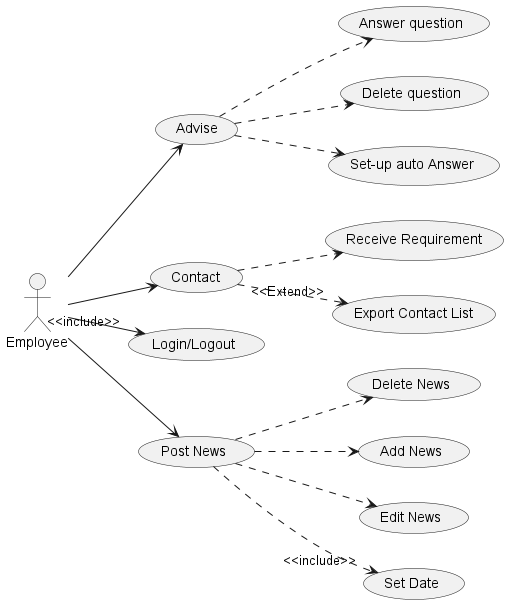

The diagram above was rendered by PlantUML. Its source (embedded in the PNG):
@startuml
left to right direction
skinparam DefaultTextAlignment center
skinparam style strictuml
Actor Employee as Emp
usecase "Advise" as UCAdv
usecase "Answer question" as UCAns
usecase "Delete question" as UCDeQ
usecase "Set-up auto Answer " as UCSeAuto
Emp-->UCAdv
(UCAdv)..>(UCAns)
(UCAdv)..>(UCDeQ)
(UCAdv)..>(UCSeAuto)
usecase "Contact" as UCCont
usecase "Receive Requirement" as UCReq /'Tiếp nhận yêu cầu'/
usecase "Export Contact List" as UCExCL /'Xuất danh sách liên hệ'/
Emp-->(UCCont)
(UCCont)..>(UCReq)
(UCCont)..>"<<Extend>>"(UCExCL)
usecase "Login/Logout" as UCAcc
Emp-->"<<include>>"(UCAcc)
'/Đăng tin BDS'/
usecase "Post News" as UCNew
 usecase "Delete News" as UcDeNews
 usecase "Add News" as UcAdNews
 usecase "Edit News" as UcEdNews
 usecase "Set Date"as UCSetDate /'Lên lịch đăng tin'/
 (UCNew)..>"<<include>>"(UCSetDate)
 (UCNew)..>(UcAdNews)
 (UCNew)..>(UcEdNews)
 (UCNew)..>(UcDeNews)
 Emp-->(UCNew)
@enduml